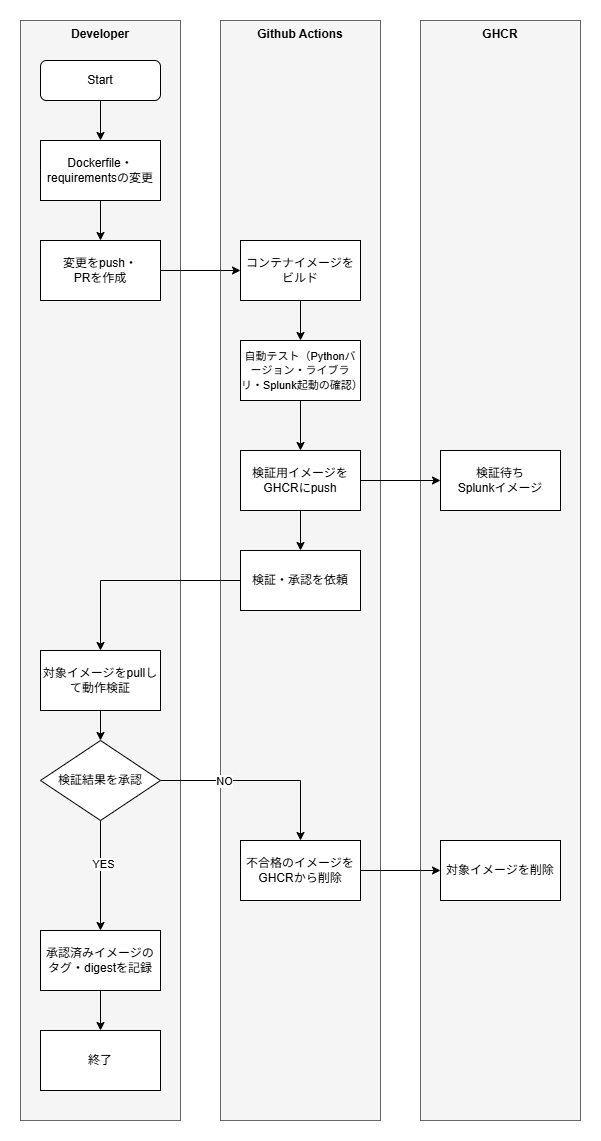

The diagram above was exported from draw.io. Its source (the exported page's mxGraphModel, read from the mxfile embedded in the PNG):
<mxGraphModel dx="1108" dy="825" grid="1" gridSize="10" guides="1" tooltips="1" connect="1" arrows="1" fold="1" page="1" pageScale="1" pageWidth="1169" pageHeight="827" math="0" shadow="0">
  <root>
    <mxCell id="0" />
    <mxCell id="1" parent="0" />
    <mxCell id="2" value="&lt;font color=&quot;#000000&quot;&gt;&lt;b&gt;GHCR&lt;/b&gt;&lt;/font&gt;" style="rounded=0;whiteSpace=wrap;html=1;align=center;verticalAlign=top;fontColor=#333333;fillColor=#f5f5f5;strokeColor=#666666;" vertex="1" parent="1">
      <mxGeometry x="540" y="900" width="160" height="1100" as="geometry" />
    </mxCell>
    <mxCell id="3" value="&lt;font color=&quot;#000000&quot;&gt;&lt;b&gt;Github Actions&lt;/b&gt;&lt;/font&gt;" style="rounded=0;whiteSpace=wrap;html=1;align=center;verticalAlign=top;fontColor=#333333;fillColor=#f5f5f5;strokeColor=#666666;" vertex="1" parent="1">
      <mxGeometry x="340" y="900" width="160" height="1100" as="geometry" />
    </mxCell>
    <mxCell id="4" value="&lt;font color=&quot;#000000&quot;&gt;&lt;b&gt;Developer&lt;/b&gt;&lt;/font&gt;" style="rounded=0;whiteSpace=wrap;html=1;align=center;verticalAlign=top;fontColor=#333333;fillColor=#f5f5f5;strokeColor=#666666;" vertex="1" parent="1">
      <mxGeometry x="140" y="900" width="160" height="1100" as="geometry" />
    </mxCell>
    <mxCell id="5" value="" style="edgeStyle=orthogonalEdgeStyle;rounded=0;orthogonalLoop=1;jettySize=auto;html=1;" edge="1" source="6" target="10" parent="1">
      <mxGeometry relative="1" as="geometry" />
    </mxCell>
    <mxCell id="6" value="Dockerfile・requirementsの変更 " style="rounded=0;whiteSpace=wrap;html=1;" vertex="1" parent="1">
      <mxGeometry x="160" y="1020" width="120" height="60" as="geometry" />
    </mxCell>
    <mxCell id="7" value="" style="edgeStyle=orthogonalEdgeStyle;rounded=0;orthogonalLoop=1;jettySize=auto;html=1;" edge="1" source="8" target="6" parent="1">
      <mxGeometry relative="1" as="geometry" />
    </mxCell>
    <mxCell id="8" value="Start" style="rounded=1;whiteSpace=wrap;html=1;" vertex="1" parent="1">
      <mxGeometry x="160" y="940" width="120" height="40" as="geometry" />
    </mxCell>
    <mxCell id="9" value="" style="edgeStyle=orthogonalEdgeStyle;rounded=0;orthogonalLoop=1;jettySize=auto;html=1;" edge="1" source="10" target="12" parent="1">
      <mxGeometry relative="1" as="geometry" />
    </mxCell>
    <mxCell id="10" value="変更をpush・&lt;div&gt;PRを作成&lt;/div&gt;" style="rounded=0;whiteSpace=wrap;html=1;" vertex="1" parent="1">
      <mxGeometry x="160" y="1120" width="120" height="60" as="geometry" />
    </mxCell>
    <mxCell id="11" value="" style="edgeStyle=orthogonalEdgeStyle;rounded=0;orthogonalLoop=1;jettySize=auto;html=1;" edge="1" source="12" target="15" parent="1">
      <mxGeometry relative="1" as="geometry" />
    </mxCell>
    <mxCell id="12" value="コンテナイメージをビルド" style="rounded=0;whiteSpace=wrap;html=1;" vertex="1" parent="1">
      <mxGeometry x="360" y="1120" width="120" height="60" as="geometry" />
    </mxCell>
    <mxCell id="13" value="検証待ち&lt;div&gt;Splunkイメージ&lt;/div&gt;" style="rounded=0;whiteSpace=wrap;html=1;" vertex="1" parent="1">
      <mxGeometry x="560" y="1330" width="120" height="60" as="geometry" />
    </mxCell>
    <mxCell id="14" value="" style="edgeStyle=orthogonalEdgeStyle;rounded=0;orthogonalLoop=1;jettySize=auto;html=1;" edge="1" source="15" target="20" parent="1">
      <mxGeometry relative="1" as="geometry" />
    </mxCell>
    <mxCell id="15" value="&lt;font style=&quot;font-size: 11px;&quot;&gt;自動テスト（Pythonバージョン・ライブラリ・Splunk起動の確認）&lt;/font&gt;" style="rounded=0;whiteSpace=wrap;html=1;" vertex="1" parent="1">
      <mxGeometry x="360" y="1220" width="120" height="60" as="geometry" />
    </mxCell>
    <mxCell id="16" style="edgeStyle=orthogonalEdgeStyle;rounded=0;orthogonalLoop=1;jettySize=auto;html=1;exitX=1;exitY=0.5;exitDx=0;exitDy=0;" edge="1" source="20" target="13" parent="1">
      <mxGeometry relative="1" as="geometry" />
    </mxCell>
    <mxCell id="17" value="" style="edgeStyle=orthogonalEdgeStyle;rounded=0;orthogonalLoop=1;jettySize=auto;html=1;" edge="1" source="18" target="28" parent="1">
      <mxGeometry relative="1" as="geometry" />
    </mxCell>
    <mxCell id="18" value="不合格のイメージをGHCRから削除" style="rounded=0;whiteSpace=wrap;html=1;" vertex="1" parent="1">
      <mxGeometry x="360" y="1720" width="120" height="60" as="geometry" />
    </mxCell>
    <mxCell id="19" value="" style="edgeStyle=orthogonalEdgeStyle;rounded=0;orthogonalLoop=1;jettySize=auto;html=1;" edge="1" source="20" target="27" parent="1">
      <mxGeometry relative="1" as="geometry" />
    </mxCell>
    <mxCell id="20" value="検証用イメージをGHCRにpush" style="rounded=0;whiteSpace=wrap;html=1;" vertex="1" parent="1">
      <mxGeometry x="360" y="1330" width="120" height="60" as="geometry" />
    </mxCell>
    <mxCell id="21" value="" style="edgeStyle=orthogonalEdgeStyle;rounded=0;orthogonalLoop=1;jettySize=auto;html=1;" edge="1" source="25" target="18" parent="1">
      <mxGeometry relative="1" as="geometry" />
    </mxCell>
    <mxCell id="22" value="NO" style="edgeLabel;html=1;align=center;verticalAlign=middle;resizable=0;points=[];" vertex="1" connectable="0" parent="21">
      <mxGeometry x="-0.3692" relative="1" as="geometry">
        <mxPoint as="offset" />
      </mxGeometry>
    </mxCell>
    <mxCell id="23" value="" style="edgeStyle=orthogonalEdgeStyle;rounded=0;orthogonalLoop=1;jettySize=auto;html=1;" edge="1" source="25" target="30" parent="1">
      <mxGeometry relative="1" as="geometry" />
    </mxCell>
    <mxCell id="24" value="YES" style="edgeLabel;html=1;align=center;verticalAlign=middle;resizable=0;points=[];" vertex="1" connectable="0" parent="23">
      <mxGeometry x="-0.2234" y="2" relative="1" as="geometry">
        <mxPoint as="offset" />
      </mxGeometry>
    </mxCell>
    <mxCell id="25" value="検証結果を承認" style="rhombus;whiteSpace=wrap;html=1;" vertex="1" parent="1">
      <mxGeometry x="160" y="1620" width="120" height="80" as="geometry" />
    </mxCell>
    <mxCell id="26" style="edgeStyle=orthogonalEdgeStyle;rounded=0;orthogonalLoop=1;jettySize=auto;html=1;" edge="1" source="27" target="32" parent="1">
      <mxGeometry relative="1" as="geometry" />
    </mxCell>
    <mxCell id="27" value="検証・承認を依頼" style="rounded=0;whiteSpace=wrap;html=1;" vertex="1" parent="1">
      <mxGeometry x="360" y="1430" width="120" height="60" as="geometry" />
    </mxCell>
    <mxCell id="28" value="対象イメージを削除" style="rounded=0;whiteSpace=wrap;html=1;" vertex="1" parent="1">
      <mxGeometry x="560" y="1720" width="120" height="60" as="geometry" />
    </mxCell>
    <mxCell id="29" value="" style="edgeStyle=orthogonalEdgeStyle;rounded=0;orthogonalLoop=1;jettySize=auto;html=1;" edge="1" source="30" target="33" parent="1">
      <mxGeometry relative="1" as="geometry" />
    </mxCell>
    <mxCell id="30" value="承認済みイメージのタグ・digestを記録" style="rounded=0;whiteSpace=wrap;html=1;" vertex="1" parent="1">
      <mxGeometry x="160" y="1810" width="120" height="60" as="geometry" />
    </mxCell>
    <mxCell id="31" value="" style="edgeStyle=orthogonalEdgeStyle;rounded=0;orthogonalLoop=1;jettySize=auto;html=1;" edge="1" source="32" target="25" parent="1">
      <mxGeometry relative="1" as="geometry" />
    </mxCell>
    <mxCell id="32" value="対象イメージをpullして動作検証" style="rounded=0;whiteSpace=wrap;html=1;" vertex="1" parent="1">
      <mxGeometry x="160" y="1530" width="120" height="60" as="geometry" />
    </mxCell>
    <mxCell id="33" value="終了" style="rounded=0;whiteSpace=wrap;html=1;" vertex="1" parent="1">
      <mxGeometry x="160" y="1910" width="120" height="60" as="geometry" />
    </mxCell>
  </root>
</mxGraphModel>